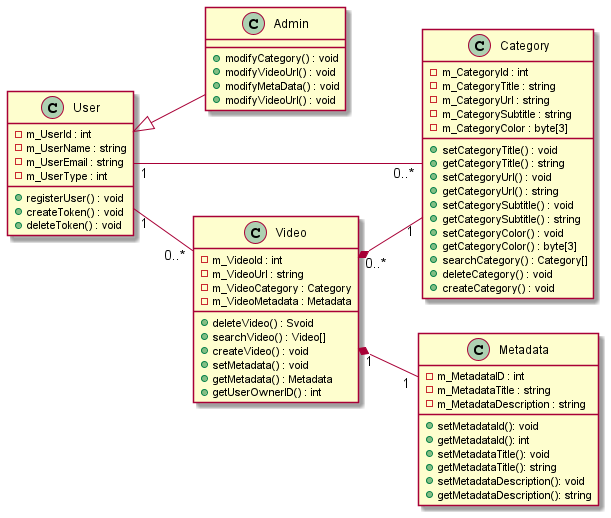

The diagram above was rendered by PlantUML. Its source (embedded in the PNG):
@startuml

left to right direction

class User {
    -m_UserId : int
    -m_UserName : string
    -m_UserEmail : string
    -m_UserType : int
    +registerUser() : void
    +createToken() : void
    +deleteToken() : void
}

class Admin {
    +modifyCategory() : void
    +modifyVideoUrl() : void
    +modifyMetaData() : void
    +modifyVideoUrl() : void
}

class Category {
    -m_CategoryId : int
    -m_CategoryTitle : string
    -m_CategoryUrl : string
    -m_CategorySubtitle : string
    -m_CategoryColor : byte[3]
    +setCategoryTitle() : void
    +getCategoryTitle() : string
    +setCategoryUrl() : void
    +getCategoryUrl() : string
    +setCategorySubtitle() : void
    +getCategorySubtitle() : string
    +setCategoryColor() : void
    +getCategoryColor() : byte[3]
    +searchCategory() : Category[]
    +deleteCategory() : void
    +createCategory() : void
}

class Video {
    -m_VideoId : int
    -m_VideoUrl : string
    -m_VideoCategory : Category
    -m_VideoMetadata : Metadata
    +deleteVideo() : Svoid
    +searchVideo() : Video[]
    +createVideo() : void
    +setMetadata() : void
    +getMetadata() : Metadata
    +getUserOwnerID() : int
}
class Metadata{
    -m_MetadataID : int
    -m_MetadataTitle : string
    -m_MetadataDescription : string
    +setMetadataId(): void
    +getMetadataId(): int
    +setMetadataTitle(): void
    +getMetadataTitle(): string
    +setMetadataDescription(): void
    +getMetadataDescription(): string
}
User "1"--"0..*" Category
User "1"--"0..*" Video
User <|-- Admin
Video "1"*--"1" Metadata
Video "0..*"*--"1" Category
@endtuml